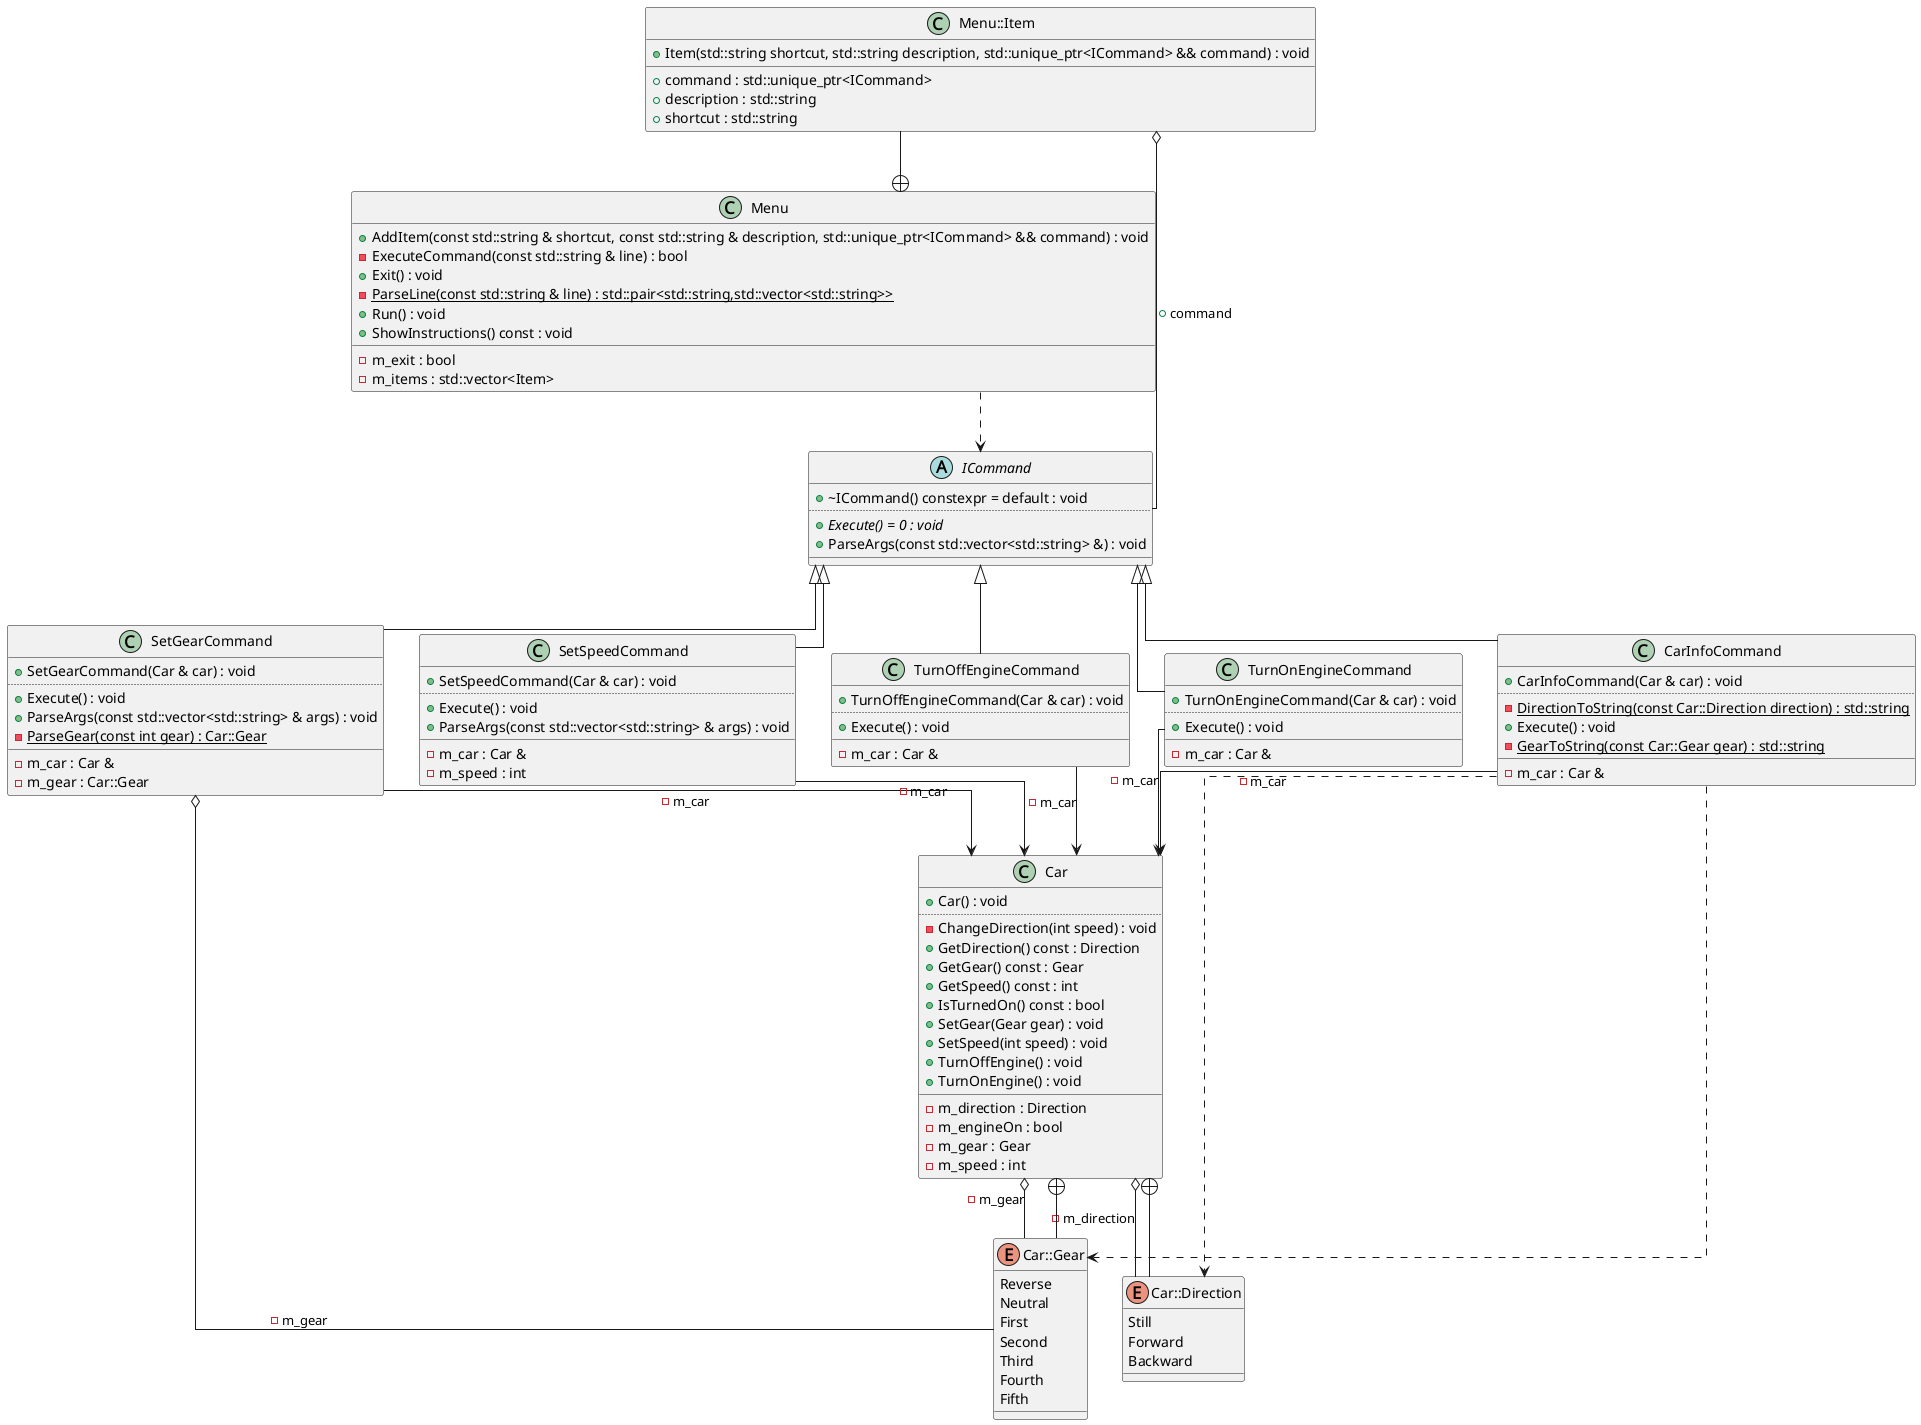

The diagram above was rendered by PlantUML. Its source (embedded in the PNG):
@startuml
skinparamlocked linetype ortho
class "Car" as C_0003455377108037598845
class C_0003455377108037598845 {
+Car() : void
..
-ChangeDirection(int speed) : void
+GetDirection() const : Direction
+GetGear() const : Gear
+GetSpeed() const : int
+IsTurnedOn() const : bool
+SetGear(Gear gear) : void
+SetSpeed(int speed) : void
+TurnOffEngine() : void
+TurnOnEngine() : void
__
-m_direction : Direction
-m_engineOn : bool
-m_gear : Gear
-m_speed : int
}
enum "Car::Gear" as C_0017176640437073137238
enum C_0017176640437073137238 {
Reverse
Neutral
First
Second
Third
Fourth
Fifth
}
enum "Car::Direction" as C_0012609280542857642114
enum C_0012609280542857642114 {
Still
Forward
Backward
}
abstract "ICommand" as C_0002676627159612885501
abstract C_0002676627159612885501 {
+~ICommand() constexpr = default : void
..
{abstract} +Execute() = 0 : void
+ParseArgs(const std::vector<std::string> &) : void
__
}
class "Menu" as C_0001585106001913427481
class C_0001585106001913427481 {
+AddItem(const std::string & shortcut, const std::string & description, std::unique_ptr<ICommand> && command) : void
-ExecuteCommand(const std::string & line) : bool
+Exit() : void
{static} -ParseLine(const std::string & line) : std::pair<std::string,std::vector<std::string>>
+Run() : void
+ShowInstructions() const : void
__
-m_exit : bool
-m_items : std::vector<Item>
}
class "Menu::Item" as C_0016052373628440326051
class C_0016052373628440326051 {
+Item(std::string shortcut, std::string description, std::unique_ptr<ICommand> && command) : void
__
+command : std::unique_ptr<ICommand>
+description : std::string
+shortcut : std::string
}
class "CarInfoCommand" as C_0018337605510163204667
class C_0018337605510163204667 {
+CarInfoCommand(Car & car) : void
..
{static} -DirectionToString(const Car::Direction direction) : std::string
+Execute() : void
{static} -GearToString(const Car::Gear gear) : std::string
__
-m_car : Car &
}
class "SetGearCommand" as C_0009747152288654467454
class C_0009747152288654467454 {
+SetGearCommand(Car & car) : void
..
+Execute() : void
+ParseArgs(const std::vector<std::string> & args) : void
{static} -ParseGear(const int gear) : Car::Gear
__
-m_car : Car &
-m_gear : Car::Gear
}
class "SetSpeedCommand" as C_0002837178260861512151
class C_0002837178260861512151 {
+SetSpeedCommand(Car & car) : void
..
+Execute() : void
+ParseArgs(const std::vector<std::string> & args) : void
__
-m_car : Car &
-m_speed : int
}
class "TurnOffEngineCommand" as C_0012514021938519155487
class C_0012514021938519155487 {
+TurnOffEngineCommand(Car & car) : void
..
+Execute() : void
__
-m_car : Car &
}
class "TurnOnEngineCommand" as C_0012272594887326055424
class C_0012272594887326055424 {
+TurnOnEngineCommand(Car & car) : void
..
+Execute() : void
__
-m_car : Car &
}
C_0003455377108037598845 o-- C_0012609280542857642114 : -m_direction
C_0003455377108037598845 o-- C_0017176640437073137238 : -m_gear
C_0017176640437073137238 --+ C_0003455377108037598845
C_0012609280542857642114 --+ C_0003455377108037598845
C_0001585106001913427481 ..> C_0002676627159612885501
C_0016052373628440326051 --+ C_0001585106001913427481
C_0016052373628440326051 o-- C_0002676627159612885501 : +command
C_0018337605510163204667 ..> C_0012609280542857642114
C_0018337605510163204667 ..> C_0017176640437073137238
C_0018337605510163204667 --> C_0003455377108037598845 : -m_car
C_0002676627159612885501 <|-- C_0018337605510163204667
C_0009747152288654467454 --> C_0003455377108037598845 : -m_car
C_0009747152288654467454 o-- C_0017176640437073137238 : -m_gear
C_0002676627159612885501 <|-- C_0009747152288654467454
C_0002837178260861512151 --> C_0003455377108037598845 : -m_car
C_0002676627159612885501 <|-- C_0002837178260861512151
C_0012514021938519155487 --> C_0003455377108037598845 : -m_car
C_0002676627159612885501 <|-- C_0012514021938519155487
C_0012272594887326055424 --> C_0003455377108037598845 : -m_car
C_0002676627159612885501 <|-- C_0012272594887326055424

'Generated with clang-uml, version 0.6.2-27-g4e76f03
'LLVM version clang version 19.1.7 (Fedora 19.1.7-5.fc41)
@enduml